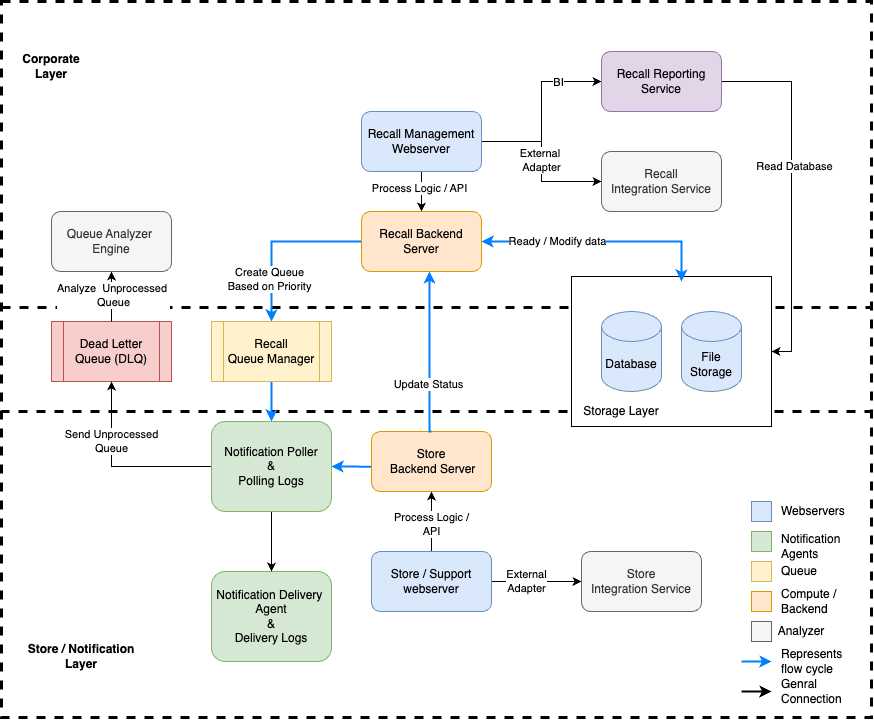

The diagram above was exported from draw.io. Its source (the exported page's mxGraphModel, read from the mxfile embedded in the PNG):
<mxGraphModel dx="855" dy="549" grid="1" gridSize="10" guides="1" tooltips="1" connect="1" arrows="1" fold="1" page="1" pageScale="1.5" pageWidth="1169" pageHeight="826" background="none" math="0" shadow="0">
  <root>
    <mxCell id="0" style=";html=1;" />
    <mxCell id="1" style=";html=1;" parent="0" />
    <mxCell id="h1xoedzHGM6Yf06Y4r-E-1" value="" style="rounded=0;whiteSpace=wrap;html=1;fillColor=none;dashed=1;strokeWidth=3;" parent="1" vertex="1">
      <mxGeometry x="430" y="766" width="870" height="410" as="geometry" />
    </mxCell>
    <mxCell id="gTiTHvyNFOwi6sUvGukb-1" value="" style="rounded=0;whiteSpace=wrap;html=1;fillColor=none;dashed=1;strokeWidth=3;" parent="1" vertex="1">
      <mxGeometry x="430" y="460" width="870" height="410" as="geometry" />
    </mxCell>
    <mxCell id="yycL1YO94Z0CsFIhOqxB-17" value="" style="rounded=0;whiteSpace=wrap;html=1;" parent="1" vertex="1">
      <mxGeometry x="1000" y="735" width="200" height="150" as="geometry" />
    </mxCell>
    <mxCell id="yycL1YO94Z0CsFIhOqxB-20" style="edgeStyle=orthogonalEdgeStyle;rounded=0;orthogonalLoop=1;jettySize=auto;html=1;" parent="1" source="yycL1YO94Z0CsFIhOqxB-1" target="yycL1YO94Z0CsFIhOqxB-2" edge="1">
      <mxGeometry relative="1" as="geometry" />
    </mxCell>
    <mxCell id="yycL1YO94Z0CsFIhOqxB-39" value="Process Logic / API" style="edgeLabel;html=1;align=center;verticalAlign=middle;resizable=0;points=[];" parent="yycL1YO94Z0CsFIhOqxB-20" vertex="1" connectable="0">
      <mxGeometry x="-0.1603" y="-2" relative="1" as="geometry">
        <mxPoint as="offset" />
      </mxGeometry>
    </mxCell>
    <mxCell id="yycL1YO94Z0CsFIhOqxB-28" style="edgeStyle=orthogonalEdgeStyle;rounded=0;orthogonalLoop=1;jettySize=auto;html=1;entryX=0;entryY=0.5;entryDx=0;entryDy=0;" parent="1" source="yycL1YO94Z0CsFIhOqxB-1" target="yycL1YO94Z0CsFIhOqxB-3" edge="1">
      <mxGeometry relative="1" as="geometry" />
    </mxCell>
    <mxCell id="yycL1YO94Z0CsFIhOqxB-38" value="BI" style="edgeLabel;html=1;align=center;verticalAlign=middle;resizable=0;points=[];" parent="yycL1YO94Z0CsFIhOqxB-28" vertex="1" connectable="0">
      <mxGeometry x="0.5139" y="-1" relative="1" as="geometry">
        <mxPoint as="offset" />
      </mxGeometry>
    </mxCell>
    <mxCell id="yycL1YO94Z0CsFIhOqxB-30" style="edgeStyle=orthogonalEdgeStyle;rounded=0;orthogonalLoop=1;jettySize=auto;html=1;" parent="1" source="yycL1YO94Z0CsFIhOqxB-1" target="yycL1YO94Z0CsFIhOqxB-4" edge="1">
      <mxGeometry relative="1" as="geometry" />
    </mxCell>
    <mxCell id="yycL1YO94Z0CsFIhOqxB-37" value="External&amp;nbsp;&lt;br&gt;Adapter" style="edgeLabel;html=1;align=center;verticalAlign=middle;resizable=0;points=[];" parent="yycL1YO94Z0CsFIhOqxB-30" vertex="1" connectable="0">
      <mxGeometry x="-0.0208" relative="1" as="geometry">
        <mxPoint as="offset" />
      </mxGeometry>
    </mxCell>
    <mxCell id="yycL1YO94Z0CsFIhOqxB-1" value="Recall Management&lt;br&gt;Webserver" style="rounded=1;whiteSpace=wrap;html=1;fillColor=#dae8fc;strokeColor=#6c8ebf;" parent="1" vertex="1">
      <mxGeometry x="790" y="570" width="120" height="60" as="geometry" />
    </mxCell>
    <mxCell id="yycL1YO94Z0CsFIhOqxB-21" style="edgeStyle=orthogonalEdgeStyle;rounded=0;orthogonalLoop=1;jettySize=auto;html=1;strokeColor=#007FFF;strokeWidth=2;" parent="1" source="yycL1YO94Z0CsFIhOqxB-2" target="yycL1YO94Z0CsFIhOqxB-5" edge="1">
      <mxGeometry relative="1" as="geometry" />
    </mxCell>
    <mxCell id="yycL1YO94Z0CsFIhOqxB-45" value="Create Queue &lt;br&gt;Based on Priority" style="edgeLabel;html=1;align=center;verticalAlign=middle;resizable=0;points=[];" parent="yycL1YO94Z0CsFIhOqxB-21" vertex="1" connectable="0">
      <mxGeometry x="0.4958" y="-2" relative="1" as="geometry">
        <mxPoint as="offset" />
      </mxGeometry>
    </mxCell>
    <mxCell id="yycL1YO94Z0CsFIhOqxB-2" value="Recall Backend Server" style="rounded=1;whiteSpace=wrap;html=1;fillColor=#ffe6cc;strokeColor=#d79b00;" parent="1" vertex="1">
      <mxGeometry x="790" y="670" width="120" height="60" as="geometry" />
    </mxCell>
    <mxCell id="yycL1YO94Z0CsFIhOqxB-42" style="edgeStyle=orthogonalEdgeStyle;rounded=0;orthogonalLoop=1;jettySize=auto;html=1;exitX=1;exitY=0.5;exitDx=0;exitDy=0;entryX=1;entryY=0.5;entryDx=0;entryDy=0;" parent="1" source="yycL1YO94Z0CsFIhOqxB-3" target="yycL1YO94Z0CsFIhOqxB-17" edge="1">
      <mxGeometry relative="1" as="geometry" />
    </mxCell>
    <mxCell id="yycL1YO94Z0CsFIhOqxB-43" value="Read Database" style="edgeLabel;html=1;align=center;verticalAlign=middle;resizable=0;points=[];" parent="yycL1YO94Z0CsFIhOqxB-42" vertex="1" connectable="0">
      <mxGeometry x="-0.1429" y="3" relative="1" as="geometry">
        <mxPoint as="offset" />
      </mxGeometry>
    </mxCell>
    <mxCell id="yycL1YO94Z0CsFIhOqxB-3" value="Recall Reporting Service" style="rounded=1;whiteSpace=wrap;html=1;fillColor=#e1d5e7;strokeColor=#9673a6;" parent="1" vertex="1">
      <mxGeometry x="1030" y="510" width="120" height="60" as="geometry" />
    </mxCell>
    <mxCell id="yycL1YO94Z0CsFIhOqxB-4" value="Recall&lt;br&gt;Integration Service" style="rounded=1;whiteSpace=wrap;html=1;fillColor=#f5f5f5;fontColor=#333333;strokeColor=#666666;" parent="1" vertex="1">
      <mxGeometry x="1030" y="610" width="120" height="60" as="geometry" />
    </mxCell>
    <mxCell id="yycL1YO94Z0CsFIhOqxB-22" style="edgeStyle=orthogonalEdgeStyle;rounded=0;orthogonalLoop=1;jettySize=auto;html=1;exitX=0.5;exitY=1;exitDx=0;exitDy=0;entryX=0.5;entryY=0;entryDx=0;entryDy=0;strokeWidth=2;strokeColor=#007FFF;" parent="1" source="yycL1YO94Z0CsFIhOqxB-5" target="yycL1YO94Z0CsFIhOqxB-15" edge="1">
      <mxGeometry relative="1" as="geometry" />
    </mxCell>
    <mxCell id="yycL1YO94Z0CsFIhOqxB-5" value="Recall&lt;br&gt;Queue Manager" style="shape=process;whiteSpace=wrap;html=1;backgroundOutline=1;fillColor=#fff2cc;strokeColor=#d6b656;" parent="1" vertex="1">
      <mxGeometry x="640" y="780" width="120" height="60" as="geometry" />
    </mxCell>
    <mxCell id="yycL1YO94Z0CsFIhOqxB-6" value="Database" style="shape=cylinder3;whiteSpace=wrap;html=1;boundedLbl=1;backgroundOutline=1;size=15;fillColor=#dae8fc;strokeColor=#6c8ebf;" parent="1" vertex="1">
      <mxGeometry x="1030" y="770" width="60" height="80" as="geometry" />
    </mxCell>
    <mxCell id="yycL1YO94Z0CsFIhOqxB-7" value="File Storage" style="shape=cylinder3;whiteSpace=wrap;html=1;boundedLbl=1;backgroundOutline=1;size=15;fillColor=#dae8fc;strokeColor=#6c8ebf;" parent="1" vertex="1">
      <mxGeometry x="1110" y="770" width="60" height="80" as="geometry" />
    </mxCell>
    <mxCell id="yycL1YO94Z0CsFIhOqxB-8" value="Dead Letter Queue (DLQ)" style="shape=process;whiteSpace=wrap;html=1;backgroundOutline=1;fillColor=#f8cecc;strokeColor=#b85450;" parent="1" vertex="1">
      <mxGeometry x="480" y="780" width="120" height="60" as="geometry" />
    </mxCell>
    <mxCell id="yycL1YO94Z0CsFIhOqxB-29" style="edgeStyle=orthogonalEdgeStyle;rounded=0;orthogonalLoop=1;jettySize=auto;html=1;exitX=0.5;exitY=1;exitDx=0;exitDy=0;endArrow=none;endFill=0;startArrow=classic;startFill=1;" parent="1" source="yycL1YO94Z0CsFIhOqxB-9" target="yycL1YO94Z0CsFIhOqxB-8" edge="1">
      <mxGeometry relative="1" as="geometry" />
    </mxCell>
    <mxCell id="yycL1YO94Z0CsFIhOqxB-36" value="Analyze&amp;nbsp; Unprocessed&amp;nbsp;&lt;br&gt;Queue" style="edgeLabel;html=1;align=center;verticalAlign=middle;resizable=0;points=[];" parent="yycL1YO94Z0CsFIhOqxB-29" vertex="1" connectable="0">
      <mxGeometry x="-0.0667" y="2" relative="1" as="geometry">
        <mxPoint as="offset" />
      </mxGeometry>
    </mxCell>
    <mxCell id="yycL1YO94Z0CsFIhOqxB-9" value="Queue Analyzer&amp;nbsp;&lt;br&gt;Engine" style="rounded=1;whiteSpace=wrap;html=1;fillColor=#f5f5f5;fontColor=#333333;strokeColor=#666666;" parent="1" vertex="1">
      <mxGeometry x="480" y="670" width="120" height="60" as="geometry" />
    </mxCell>
    <mxCell id="yycL1YO94Z0CsFIhOqxB-31" style="edgeStyle=orthogonalEdgeStyle;rounded=0;orthogonalLoop=1;jettySize=auto;html=1;entryX=0.5;entryY=1;entryDx=0;entryDy=0;" parent="1" source="yycL1YO94Z0CsFIhOqxB-13" target="yycL1YO94Z0CsFIhOqxB-16" edge="1">
      <mxGeometry relative="1" as="geometry" />
    </mxCell>
    <mxCell id="yycL1YO94Z0CsFIhOqxB-40" value="Process Logic /&lt;br&gt;API" style="edgeLabel;html=1;align=center;verticalAlign=middle;resizable=0;points=[];" parent="yycL1YO94Z0CsFIhOqxB-31" vertex="1" connectable="0">
      <mxGeometry x="-0.0726" relative="1" as="geometry">
        <mxPoint as="offset" />
      </mxGeometry>
    </mxCell>
    <mxCell id="yycL1YO94Z0CsFIhOqxB-33" style="edgeStyle=orthogonalEdgeStyle;rounded=0;orthogonalLoop=1;jettySize=auto;html=1;" parent="1" source="yycL1YO94Z0CsFIhOqxB-13" target="yycL1YO94Z0CsFIhOqxB-19" edge="1">
      <mxGeometry relative="1" as="geometry" />
    </mxCell>
    <mxCell id="yycL1YO94Z0CsFIhOqxB-46" value="External&lt;br&gt;Adapter" style="edgeLabel;html=1;align=center;verticalAlign=middle;resizable=0;points=[];" parent="yycL1YO94Z0CsFIhOqxB-33" vertex="1" connectable="0">
      <mxGeometry x="-0.2281" relative="1" as="geometry">
        <mxPoint as="offset" />
      </mxGeometry>
    </mxCell>
    <mxCell id="yycL1YO94Z0CsFIhOqxB-13" value="Store / Support&lt;br&gt;webserver" style="rounded=1;whiteSpace=wrap;html=1;fillColor=#dae8fc;strokeColor=#6c8ebf;" parent="1" vertex="1">
      <mxGeometry x="800" y="1010" width="120" height="60" as="geometry" />
    </mxCell>
    <mxCell id="yycL1YO94Z0CsFIhOqxB-14" value="Notification Delivery&amp;nbsp;&lt;br&gt;Agent&lt;br&gt;&amp;amp;&lt;br&gt;Delivery Logs" style="rounded=1;whiteSpace=wrap;html=1;fillColor=#d5e8d4;strokeColor=#82b366;" parent="1" vertex="1">
      <mxGeometry x="640" y="1030" width="120" height="90" as="geometry" />
    </mxCell>
    <mxCell id="yycL1YO94Z0CsFIhOqxB-23" style="edgeStyle=orthogonalEdgeStyle;rounded=0;orthogonalLoop=1;jettySize=auto;html=1;exitX=0.5;exitY=1;exitDx=0;exitDy=0;" parent="1" source="yycL1YO94Z0CsFIhOqxB-15" target="yycL1YO94Z0CsFIhOqxB-14" edge="1">
      <mxGeometry relative="1" as="geometry" />
    </mxCell>
    <mxCell id="yycL1YO94Z0CsFIhOqxB-24" style="edgeStyle=orthogonalEdgeStyle;rounded=0;orthogonalLoop=1;jettySize=auto;html=1;entryX=0;entryY=0.589;entryDx=0;entryDy=0;entryPerimeter=0;strokeWidth=2;strokeColor=#007FFF;endArrow=none;endFill=0;startArrow=classic;startFill=1;" parent="1" source="yycL1YO94Z0CsFIhOqxB-15" target="yycL1YO94Z0CsFIhOqxB-16" edge="1">
      <mxGeometry relative="1" as="geometry" />
    </mxCell>
    <mxCell id="yycL1YO94Z0CsFIhOqxB-34" style="edgeStyle=orthogonalEdgeStyle;rounded=0;orthogonalLoop=1;jettySize=auto;html=1;entryX=0.5;entryY=1;entryDx=0;entryDy=0;" parent="1" source="yycL1YO94Z0CsFIhOqxB-15" target="yycL1YO94Z0CsFIhOqxB-8" edge="1">
      <mxGeometry relative="1" as="geometry" />
    </mxCell>
    <mxCell id="yycL1YO94Z0CsFIhOqxB-35" value="Send Unprocessed&lt;br&gt;Queue" style="edgeLabel;html=1;align=center;verticalAlign=middle;resizable=0;points=[];" parent="yycL1YO94Z0CsFIhOqxB-34" vertex="1" connectable="0">
      <mxGeometry x="0.3616" relative="1" as="geometry">
        <mxPoint as="offset" />
      </mxGeometry>
    </mxCell>
    <mxCell id="yycL1YO94Z0CsFIhOqxB-15" value="Notification Poller&lt;br&gt;&amp;amp;&lt;br&gt;Polling Logs" style="rounded=1;whiteSpace=wrap;html=1;fillColor=#d5e8d4;strokeColor=#82b366;" parent="1" vertex="1">
      <mxGeometry x="640" y="880" width="120" height="90" as="geometry" />
    </mxCell>
    <mxCell id="yycL1YO94Z0CsFIhOqxB-16" value="Store&lt;br&gt;&amp;nbsp;Backend Server" style="rounded=1;whiteSpace=wrap;html=1;fillColor=#ffe6cc;strokeColor=#d79b00;" parent="1" vertex="1">
      <mxGeometry x="800" y="890" width="120" height="60" as="geometry" />
    </mxCell>
    <mxCell id="yycL1YO94Z0CsFIhOqxB-18" value="Storage Layer" style="text;html=1;strokeColor=none;fillColor=none;align=center;verticalAlign=middle;whiteSpace=wrap;rounded=0;" parent="1" vertex="1">
      <mxGeometry x="1010" y="855" width="80" height="30" as="geometry" />
    </mxCell>
    <mxCell id="yycL1YO94Z0CsFIhOqxB-19" value="Store&lt;br&gt;Integration Service" style="rounded=1;whiteSpace=wrap;html=1;fillColor=#f5f5f5;fontColor=#333333;strokeColor=#666666;" parent="1" vertex="1">
      <mxGeometry x="1010" y="1010" width="120" height="60" as="geometry" />
    </mxCell>
    <mxCell id="yycL1YO94Z0CsFIhOqxB-27" style="edgeStyle=orthogonalEdgeStyle;rounded=0;orthogonalLoop=1;jettySize=auto;html=1;entryX=0.55;entryY=0.033;entryDx=0;entryDy=0;entryPerimeter=0;strokeWidth=2;strokeColor=#007FFF;startArrow=classic;startFill=1;" parent="1" source="yycL1YO94Z0CsFIhOqxB-2" target="yycL1YO94Z0CsFIhOqxB-17" edge="1">
      <mxGeometry relative="1" as="geometry" />
    </mxCell>
    <mxCell id="yycL1YO94Z0CsFIhOqxB-44" value="Ready / Modify data" style="edgeLabel;html=1;align=center;verticalAlign=middle;resizable=0;points=[];" parent="yycL1YO94Z0CsFIhOqxB-27" vertex="1" connectable="0">
      <mxGeometry x="-0.3701" relative="1" as="geometry">
        <mxPoint as="offset" />
      </mxGeometry>
    </mxCell>
    <mxCell id="yycL1YO94Z0CsFIhOqxB-32" style="edgeStyle=orthogonalEdgeStyle;rounded=0;orthogonalLoop=1;jettySize=auto;html=1;exitX=0.5;exitY=0;exitDx=0;exitDy=0;entryX=0.566;entryY=0.997;entryDx=0;entryDy=0;entryPerimeter=0;strokeWidth=2;strokeColor=#007FFF;" parent="1" source="yycL1YO94Z0CsFIhOqxB-16" target="yycL1YO94Z0CsFIhOqxB-2" edge="1">
      <mxGeometry relative="1" as="geometry">
        <Array as="points">
          <mxPoint x="858" y="890" />
        </Array>
      </mxGeometry>
    </mxCell>
    <mxCell id="yycL1YO94Z0CsFIhOqxB-41" value="Update Status" style="edgeLabel;html=1;align=center;verticalAlign=middle;resizable=0;points=[];" parent="yycL1YO94Z0CsFIhOqxB-32" vertex="1" connectable="0">
      <mxGeometry x="-0.3977" y="1" relative="1" as="geometry">
        <mxPoint as="offset" />
      </mxGeometry>
    </mxCell>
    <mxCell id="gTiTHvyNFOwi6sUvGukb-3" value="Corporate Layer" style="text;html=1;strokeColor=none;fillColor=none;align=center;verticalAlign=middle;whiteSpace=wrap;rounded=0;fontStyle=1" parent="1" vertex="1">
      <mxGeometry x="450" y="510" width="60" height="30" as="geometry" />
    </mxCell>
    <mxCell id="gTiTHvyNFOwi6sUvGukb-4" value="Store / Notification&lt;br&gt;Layer" style="text;html=1;strokeColor=none;fillColor=none;align=center;verticalAlign=middle;whiteSpace=wrap;rounded=0;fontStyle=1" parent="1" vertex="1">
      <mxGeometry x="450" y="1100" width="120" height="30" as="geometry" />
    </mxCell>
    <mxCell id="gTiTHvyNFOwi6sUvGukb-5" value="" style="rounded=0;whiteSpace=wrap;html=1;fillColor=#d5e8d4;strokeColor=#82b366;" parent="1" vertex="1">
      <mxGeometry x="1180" y="990" width="20" height="20" as="geometry" />
    </mxCell>
    <mxCell id="gTiTHvyNFOwi6sUvGukb-6" value="" style="rounded=0;whiteSpace=wrap;html=1;fillColor=#dae8fc;strokeColor=#6c8ebf;" parent="1" vertex="1">
      <mxGeometry x="1180" y="960" width="20" height="20" as="geometry" />
    </mxCell>
    <mxCell id="gTiTHvyNFOwi6sUvGukb-7" value="" style="rounded=0;whiteSpace=wrap;html=1;fillColor=#ffe6cc;strokeColor=#d79b00;" parent="1" vertex="1">
      <mxGeometry x="1180" y="1050" width="20" height="20" as="geometry" />
    </mxCell>
    <mxCell id="gTiTHvyNFOwi6sUvGukb-8" value="" style="rounded=0;whiteSpace=wrap;html=1;fillColor=#fff2cc;strokeColor=#d6b656;" parent="1" vertex="1">
      <mxGeometry x="1180" y="1020" width="20" height="20" as="geometry" />
    </mxCell>
    <mxCell id="gTiTHvyNFOwi6sUvGukb-9" value="" style="rounded=0;whiteSpace=wrap;html=1;fillColor=#f5f5f5;strokeColor=#666666;fontColor=#333333;" parent="1" vertex="1">
      <mxGeometry x="1180" y="1080" width="20" height="20" as="geometry" />
    </mxCell>
    <mxCell id="gTiTHvyNFOwi6sUvGukb-10" value="Webservers" style="text;html=1;strokeColor=none;fillColor=none;align=left;verticalAlign=middle;whiteSpace=wrap;rounded=0;" parent="1" vertex="1">
      <mxGeometry x="1208" y="955" width="72" height="30" as="geometry" />
    </mxCell>
    <mxCell id="gTiTHvyNFOwi6sUvGukb-11" value="Notification Agents" style="text;html=1;strokeColor=none;fillColor=none;align=left;verticalAlign=middle;whiteSpace=wrap;rounded=0;" parent="1" vertex="1">
      <mxGeometry x="1208" y="990" width="90" height="30" as="geometry" />
    </mxCell>
    <mxCell id="gTiTHvyNFOwi6sUvGukb-12" value="Queue" style="text;html=1;strokeColor=none;fillColor=none;align=left;verticalAlign=middle;whiteSpace=wrap;rounded=0;" parent="1" vertex="1">
      <mxGeometry x="1208" y="1015" width="60" height="30" as="geometry" />
    </mxCell>
    <mxCell id="gTiTHvyNFOwi6sUvGukb-13" value="Compute / Backend" style="text;html=1;strokeColor=none;fillColor=none;align=left;verticalAlign=middle;whiteSpace=wrap;rounded=0;" parent="1" vertex="1">
      <mxGeometry x="1208" y="1045" width="60" height="30" as="geometry" />
    </mxCell>
    <mxCell id="gTiTHvyNFOwi6sUvGukb-14" value="Analyzer" style="text;html=1;strokeColor=none;fillColor=none;align=center;verticalAlign=middle;whiteSpace=wrap;rounded=0;" parent="1" vertex="1">
      <mxGeometry x="1200" y="1075" width="60" height="30" as="geometry" />
    </mxCell>
    <mxCell id="gTiTHvyNFOwi6sUvGukb-15" value="" style="endArrow=classic;html=1;rounded=0;entryX=0.793;entryY=0.975;entryDx=0;entryDy=0;entryPerimeter=0;strokeWidth=2;strokeColor=#007FFF;" parent="1" edge="1">
      <mxGeometry width="50" height="50" relative="1" as="geometry">
        <mxPoint x="1170.09" y="1120" as="sourcePoint" />
        <mxPoint x="1200" y="1119.9999999999998" as="targetPoint" />
      </mxGeometry>
    </mxCell>
    <mxCell id="gTiTHvyNFOwi6sUvGukb-16" value="" style="endArrow=classic;html=1;rounded=0;entryX=0.793;entryY=0.975;entryDx=0;entryDy=0;entryPerimeter=0;strokeWidth=2;strokeColor=#000000;" parent="1" edge="1">
      <mxGeometry width="50" height="50" relative="1" as="geometry">
        <mxPoint x="1170.09" y="1150" as="sourcePoint" />
        <mxPoint x="1200" y="1149.9999999999998" as="targetPoint" />
      </mxGeometry>
    </mxCell>
    <mxCell id="gTiTHvyNFOwi6sUvGukb-17" value="Represents flow cycle" style="text;html=1;strokeColor=none;fillColor=none;align=left;verticalAlign=middle;whiteSpace=wrap;rounded=0;" parent="1" vertex="1">
      <mxGeometry x="1208" y="1105" width="60" height="30" as="geometry" />
    </mxCell>
    <mxCell id="gTiTHvyNFOwi6sUvGukb-20" value="Genral Connection" style="text;html=1;strokeColor=none;fillColor=none;align=left;verticalAlign=middle;whiteSpace=wrap;rounded=0;" parent="1" vertex="1">
      <mxGeometry x="1208" y="1135" width="60" height="30" as="geometry" />
    </mxCell>
  </root>
</mxGraphModel>